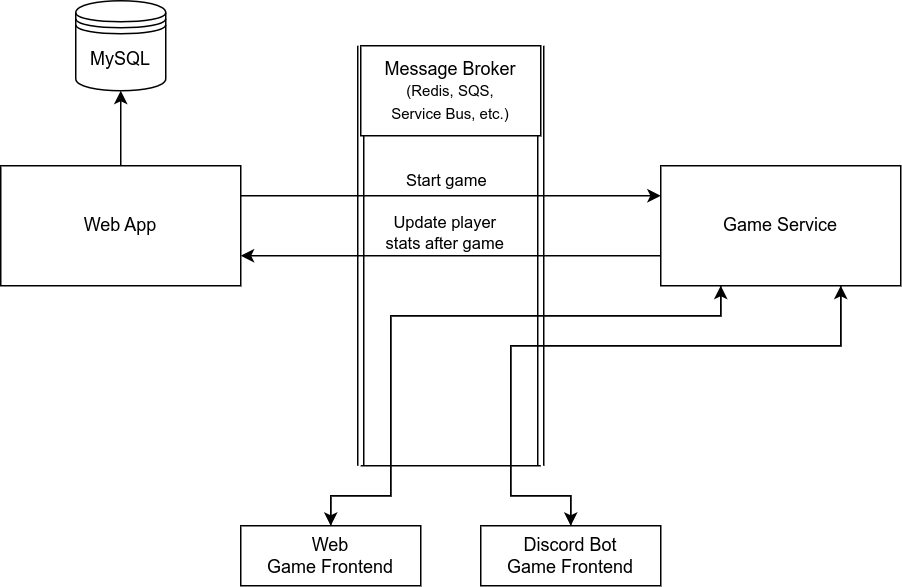

The diagram above was exported from draw.io. Its source (the exported page's mxGraphModel, read from the mxfile embedded in the PNG):
<mxGraphModel dx="640" dy="277" grid="1" gridSize="10" guides="1" tooltips="1" connect="1" arrows="1" fold="1" page="1" pageScale="1" pageWidth="850" pageHeight="1100" math="0" shadow="0">
  <root>
    <mxCell id="0" />
    <mxCell id="1" parent="0" />
    <mxCell id="V2XP5RtjtoZQ21mpzTwn-10" style="edgeStyle=orthogonalEdgeStyle;rounded=0;orthogonalLoop=1;jettySize=auto;html=1;exitX=0.5;exitY=0;exitDx=0;exitDy=0;entryX=0.5;entryY=1;entryDx=0;entryDy=0;" parent="1" source="V2XP5RtjtoZQ21mpzTwn-3" target="V2XP5RtjtoZQ21mpzTwn-9" edge="1">
      <mxGeometry relative="1" as="geometry" />
    </mxCell>
    <mxCell id="V2XP5RtjtoZQ21mpzTwn-20" style="edgeStyle=orthogonalEdgeStyle;rounded=0;orthogonalLoop=1;jettySize=auto;html=1;exitX=1;exitY=0.25;exitDx=0;exitDy=0;entryX=0;entryY=0.25;entryDx=0;entryDy=0;" parent="1" source="V2XP5RtjtoZQ21mpzTwn-3" target="V2XP5RtjtoZQ21mpzTwn-4" edge="1">
      <mxGeometry relative="1" as="geometry" />
    </mxCell>
    <mxCell id="V2XP5RtjtoZQ21mpzTwn-22" value="Start game" style="edgeLabel;html=1;align=center;verticalAlign=middle;resizable=0;points=[];" parent="V2XP5RtjtoZQ21mpzTwn-20" vertex="1" connectable="0">
      <mxGeometry x="-0.1889" relative="1" as="geometry">
        <mxPoint x="23" y="-10" as="offset" />
      </mxGeometry>
    </mxCell>
    <mxCell id="V2XP5RtjtoZQ21mpzTwn-3" value="Web App" style="rounded=0;whiteSpace=wrap;html=1;" parent="1" vertex="1">
      <mxGeometry x="200" y="120" width="160" height="80" as="geometry" />
    </mxCell>
    <mxCell id="V2XP5RtjtoZQ21mpzTwn-23" style="edgeStyle=orthogonalEdgeStyle;rounded=0;orthogonalLoop=1;jettySize=auto;html=1;exitX=0;exitY=0.75;exitDx=0;exitDy=0;entryX=1;entryY=0.75;entryDx=0;entryDy=0;" parent="1" source="V2XP5RtjtoZQ21mpzTwn-4" target="V2XP5RtjtoZQ21mpzTwn-3" edge="1">
      <mxGeometry relative="1" as="geometry" />
    </mxCell>
    <mxCell id="V2XP5RtjtoZQ21mpzTwn-24" value="Update player&lt;br&gt;stats after game" style="edgeLabel;html=1;align=center;verticalAlign=middle;resizable=0;points=[];" parent="V2XP5RtjtoZQ21mpzTwn-23" vertex="1" connectable="0">
      <mxGeometry x="0.1333" y="-3" relative="1" as="geometry">
        <mxPoint x="15" y="-12" as="offset" />
      </mxGeometry>
    </mxCell>
    <mxCell id="OHJg9NRpOWQrqeM8ki1A-9" style="edgeStyle=orthogonalEdgeStyle;rounded=0;orthogonalLoop=1;jettySize=auto;html=1;exitX=0.25;exitY=1;exitDx=0;exitDy=0;entryX=0.5;entryY=0;entryDx=0;entryDy=0;" edge="1" parent="1" source="V2XP5RtjtoZQ21mpzTwn-4" target="V2XP5RtjtoZQ21mpzTwn-29">
      <mxGeometry relative="1" as="geometry">
        <Array as="points">
          <mxPoint x="680" y="220" />
          <mxPoint x="460" y="220" />
          <mxPoint x="460" y="340" />
          <mxPoint x="420" y="340" />
        </Array>
      </mxGeometry>
    </mxCell>
    <mxCell id="OHJg9NRpOWQrqeM8ki1A-10" style="edgeStyle=orthogonalEdgeStyle;rounded=0;orthogonalLoop=1;jettySize=auto;html=1;exitX=0.75;exitY=1;exitDx=0;exitDy=0;entryX=0.5;entryY=0;entryDx=0;entryDy=0;" edge="1" parent="1" source="V2XP5RtjtoZQ21mpzTwn-4" target="V2XP5RtjtoZQ21mpzTwn-35">
      <mxGeometry relative="1" as="geometry">
        <Array as="points">
          <mxPoint x="760" y="240" />
          <mxPoint x="540" y="240" />
          <mxPoint x="540" y="340" />
          <mxPoint x="580" y="340" />
        </Array>
      </mxGeometry>
    </mxCell>
    <mxCell id="V2XP5RtjtoZQ21mpzTwn-4" value="Game Service" style="rounded=0;whiteSpace=wrap;html=1;" parent="1" vertex="1">
      <mxGeometry x="640" y="120" width="160" height="80" as="geometry" />
    </mxCell>
    <mxCell id="V2XP5RtjtoZQ21mpzTwn-9" value="MySQL" style="shape=datastore;whiteSpace=wrap;html=1;" parent="1" vertex="1">
      <mxGeometry x="250" y="10" width="60" height="60" as="geometry" />
    </mxCell>
    <mxCell id="V2XP5RtjtoZQ21mpzTwn-25" value="" style="shape=link;html=1;rounded=0;" parent="1" edge="1">
      <mxGeometry width="100" relative="1" as="geometry">
        <mxPoint x="440" y="320" as="sourcePoint" />
        <mxPoint x="440" y="40" as="targetPoint" />
      </mxGeometry>
    </mxCell>
    <mxCell id="V2XP5RtjtoZQ21mpzTwn-26" value="" style="shape=link;html=1;rounded=0;" parent="1" edge="1">
      <mxGeometry width="100" relative="1" as="geometry">
        <mxPoint x="560" y="320" as="sourcePoint" />
        <mxPoint x="560" y="40" as="targetPoint" />
      </mxGeometry>
    </mxCell>
    <mxCell id="V2XP5RtjtoZQ21mpzTwn-27" value="Message Broker&lt;br&gt;&lt;font style=&quot;font-size: 10px;&quot;&gt;(Redis, SQS,&lt;br&gt;Service Bus, etc.)&lt;/font&gt;" style="rounded=0;whiteSpace=wrap;html=1;" parent="1" vertex="1">
      <mxGeometry x="440" y="40" width="120" height="60" as="geometry" />
    </mxCell>
    <mxCell id="V2XP5RtjtoZQ21mpzTwn-28" value="" style="endArrow=none;html=1;rounded=0;" parent="1" edge="1">
      <mxGeometry width="50" height="50" relative="1" as="geometry">
        <mxPoint x="440" y="320" as="sourcePoint" />
        <mxPoint x="560" y="320" as="targetPoint" />
      </mxGeometry>
    </mxCell>
    <mxCell id="OHJg9NRpOWQrqeM8ki1A-7" style="edgeStyle=orthogonalEdgeStyle;rounded=0;orthogonalLoop=1;jettySize=auto;html=1;exitX=0.5;exitY=0;exitDx=0;exitDy=0;entryX=0.25;entryY=1;entryDx=0;entryDy=0;" edge="1" parent="1" source="V2XP5RtjtoZQ21mpzTwn-29" target="V2XP5RtjtoZQ21mpzTwn-4">
      <mxGeometry relative="1" as="geometry">
        <Array as="points">
          <mxPoint x="420" y="340" />
          <mxPoint x="460" y="340" />
          <mxPoint x="460" y="220" />
          <mxPoint x="680" y="220" />
        </Array>
      </mxGeometry>
    </mxCell>
    <mxCell id="V2XP5RtjtoZQ21mpzTwn-29" value="Web&lt;br&gt;Game Frontend" style="rounded=0;whiteSpace=wrap;html=1;" parent="1" vertex="1">
      <mxGeometry x="360" y="360" width="120" height="40" as="geometry" />
    </mxCell>
    <mxCell id="OHJg9NRpOWQrqeM8ki1A-8" style="edgeStyle=orthogonalEdgeStyle;rounded=0;orthogonalLoop=1;jettySize=auto;html=1;exitX=0.5;exitY=0;exitDx=0;exitDy=0;entryX=0.75;entryY=1;entryDx=0;entryDy=0;" edge="1" parent="1" source="V2XP5RtjtoZQ21mpzTwn-35" target="V2XP5RtjtoZQ21mpzTwn-4">
      <mxGeometry relative="1" as="geometry">
        <Array as="points">
          <mxPoint x="580" y="340" />
          <mxPoint x="540" y="340" />
          <mxPoint x="540" y="240" />
          <mxPoint x="760" y="240" />
        </Array>
      </mxGeometry>
    </mxCell>
    <mxCell id="V2XP5RtjtoZQ21mpzTwn-35" value="Discord Bot&lt;br&gt;Game Frontend" style="rounded=0;whiteSpace=wrap;html=1;" parent="1" vertex="1">
      <mxGeometry x="520" y="360" width="120" height="40" as="geometry" />
    </mxCell>
  </root>
</mxGraphModel>